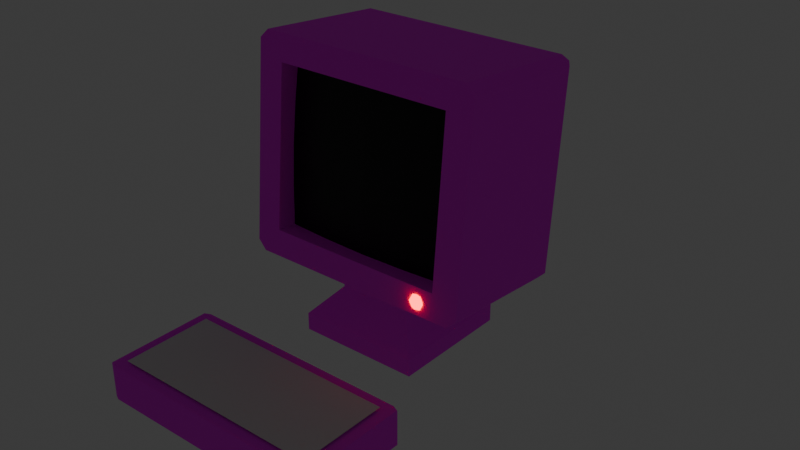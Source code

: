 # Source: computer.blend  (saved by Blender 4.0.36; exported with 4.5.12 LTS)
import bpy
from mathutils import Matrix  # noqa: F401  (used for matrix-valued properties, if any)

bpy.ops.wm.read_factory_settings(use_empty=True)
scene = bpy.context.scene
scene.name = 'Scene'

# ---- collections
col_collection = bpy.data.collections.new('Collection'); scene.collection.children.link(col_collection)

# ---- images (referenced by path relative to the original .blend; pixels are not part of the script)
import os
ASSET_DIR = os.environ.get("B2B_ASSET_DIR", "")  # directory of the original .blend (textures are referenced by path, not embedded)
HERE = os.path.dirname(os.path.abspath(__file__))  # packed textures are extracted next to this script under _unpacked/

def load_image(name, relpath, width, height, colorspace="sRGB"):
    """Load a texture the original file referenced (path relative to the .blend, or extracted next to this script)."""
    p = next((c for c in (os.path.join(HERE, relpath), os.path.join(ASSET_DIR, relpath)) if relpath and os.path.exists(c)), "")
    if p:
        img = bpy.data.images.load(p, check_existing=True)
        img.name = name
    else:  # same state as the original file: an image datablock whose file is absent (Cycles renders it pink)
        img = bpy.data.images.new(name, width, height)
        img.source = "FILE"
        img.filepath = "//" + (relpath or name)
    img.colorspace_settings.name = colorspace
    return img
img_office_wall_jpg = load_image('office_wall.jpg', 'office_wall.jpg', 1024, 1024, 'sRGB')

# ---- materials (node trees are filled in below, after node groups)
mat_plastic = bpy.data.materials.new('Plastic')
mat_plastic.use_transparent_shadow = False
mat_material_002 = bpy.data.materials.new('Material.002')
mat_material_002.use_transparent_shadow = False
mat_material = bpy.data.materials.new('Material')
mat_material.alpha_threshold = 0.0
mat_material.use_transparent_shadow = False
mat_material.roughness = 0.5
mat_material.line_color = (0.0, 0.0, 0.0, 1.0)
mat_keyboard = bpy.data.materials.new('Keyboard')
mat_keyboard.use_transparent_shadow = False

# ---- material node trees
mat_plastic.use_nodes = True; mat_plastic.node_tree.nodes.clear()
_N = mat_plastic.node_tree.nodes; _L = mat_plastic.node_tree.links
n0 = _N.new('ShaderNodeBsdfPrincipled'); n0.name = 'Principled BSDF'; n0.location = (10, 300)
n0.inputs[2].default_value = 1.0
n0.inputs[3].default_value = 1.45
n1 = _N.new('ShaderNodeOutputMaterial'); n1.name = 'Material Output'; n1.location = (300, 300)
n2 = _N.new('ShaderNodeTexImage'); n2.name = 'Image Texture'; n2.location = (-291, 163)
n2.image = img_office_wall_jpg
n2.interpolation = 'Closest'
_L.new(n0.outputs[0], n1.inputs[0])
_L.new(n2.outputs[0], n0.inputs[0])
n1.is_active_output = True
mat_material_002.use_nodes = True; mat_material_002.node_tree.nodes.clear()
_N = mat_material_002.node_tree.nodes; _L = mat_material_002.node_tree.links
n0 = _N.new('ShaderNodeOutputMaterial'); n0.name = 'Material Output'; n0.location = (300, 300)
n1 = _N.new('ShaderNodeBsdfPrincipled'); n1.name = 'Principled BSDF'; n1.location = (10, 300)
n1.inputs[0].default_value = (1.0, 0.0, 0.0, 1.0)
n1.inputs[3].default_value = 1.45
n1.inputs[27].default_value = (2.0, 0.0, 0.0, 1.0)
n1.inputs[28].default_value = 5.0
_L.new(n1.outputs[0], n0.inputs[0])
n0.is_active_output = True
mat_material.use_nodes = True; mat_material.node_tree.nodes.clear()
_N = mat_material.node_tree.nodes; _L = mat_material.node_tree.links
n0 = _N.new('ShaderNodeOutputMaterial'); n0.name = 'Material Output'; n0.location = (-185, 304)
n1 = _N.new('ShaderNodeBsdfPrincipled'); n1.name = 'Principled BSDF'; n1.location = (-475, 304)
n1.inputs[0].default_value = (0.0, 0.0, 0.0, 1.0)
n1.inputs[3].default_value = 1.45
_L.new(n1.outputs[0], n0.inputs[0])
n0.is_active_output = True
mat_keyboard.use_nodes = True; mat_keyboard.node_tree.nodes.clear()
_N = mat_keyboard.node_tree.nodes; _L = mat_keyboard.node_tree.links
n0 = _N.new('ShaderNodeBsdfPrincipled'); n0.name = 'Principled BSDF'; n0.location = (10, 300)
n0.inputs[3].default_value = 1.45
n1 = _N.new('ShaderNodeOutputMaterial'); n1.name = 'Material Output'; n1.location = (300, 300)
_L.new(n0.outputs[0], n1.inputs[0])
n1.is_active_output = True

# ---- world
world_world = bpy.data.worlds.new('World'); scene.world = world_world
world_world.use_nodes = True; world_world.node_tree.nodes.clear()
_N = world_world.node_tree.nodes; _L = world_world.node_tree.links
n0 = _N.new('ShaderNodeOutputWorld'); n0.name = 'World Output'; n0.location = (300, 300)
n1 = _N.new('ShaderNodeBackground'); n1.name = 'Background'; n1.location = (10, 300)
n1.inputs[0].default_value = (0.05088, 0.05088, 0.05088, 1.0)
_L.new(n1.outputs[0], n0.inputs[0])
n0.is_active_output = True
world_world.color = (0.05088, 0.05088, 0.05088)
world_world.use_sun_shadow = False
world_world.sun_shadow_jitter_overblur = 0.0

# ---- meshes
me_cube_002 = bpy.data.meshes.new('Cube.002')
me_cube_002.from_pydata([(-0.5108, -0.2539, -0.4513), (-0.5108, -0.2539, 0.4513), (0.5108, -0.2539, -0.4513), (0.5108, -0.2539, 0.4513), (-0.39, 0.8661, -0.25), (-0.39, 0.8661, 0.25), (0.39, 0.8661, -0.25), (0.39, 0.8661, 0.25), (0.5108, -0.1092, 0.4513), (0.5108, -0.1092, -0.4513), (-0.5108, -0.1092, -0.4513), (-0.5108, -0.1092, 0.4513), (-0.61, 0.5161, -0.6), (-0.66, 0.5161, -0.55), (-0.6361, 0.5472, -0.569), (-0.66, 0.5161, 0.55), (-0.61, 0.5161, 0.6), (-0.6361, 0.5472, 0.569), (0.66, 0.5161, -0.55), (0.61, 0.5161, -0.6), (0.6361, 0.5472, -0.569), (0.61, 0.5161, 0.6), (0.66, 0.5161, 0.55), (0.6361, 0.5472, 0.569), (0.66, -0.2539, 0.55), (0.61, -0.2539, 0.6), (0.6246, -0.2539, 0.5647), (0.61, -0.2539, -0.6), (0.66, -0.2539, -0.55), (0.6246, -0.2539, -0.5647), (-0.66, -0.2539, -0.55), (-0.61, -0.2539, -0.6), (-0.6246, -0.2539, -0.5647), (-0.61, -0.2539, 0.6), (-0.66, -0.2539, 0.55), (-0.6246, -0.2539, 0.5647)], [], [(17, 16, 21, 23, 7, 5), (3, 1, 11, 8), (23, 22, 18, 20, 6, 7), (4, 5, 7, 6), (3, 2, 29, 28, 24, 26), (14, 13, 15, 17, 5, 4), (30, 34, 15, 13), (25, 21, 16, 33), (18, 22, 24, 28), (20, 19, 12, 14, 4, 6), (1, 3, 26, 25, 33, 35), (0, 1, 35, 34, 30, 32), (2, 0, 32, 31, 27, 29), (2, 3, 8, 9), (1, 0, 10, 11), (0, 2, 9, 10), (12, 13, 14), (15, 16, 17), (18, 19, 20), (21, 22, 23), (24, 25, 26), (27, 28, 29), (30, 31, 32), (33, 34, 35), (18, 28, 27, 19), (30, 13, 12, 31), (33, 16, 15, 34), (24, 22, 21, 25), (19, 27, 31, 12)])
_uv = me_cube_002.uv_layers.new(name='UVMap')
_uv.uv.foreach_set('vector', [0.008764, 0.366, 1.567e-08, 0.3586, 6.171e-10, 0.01412, 0.008764, 0.006761, 0.09883, 0.07624, 0.09883, 0.2965, 0.7511, 0.6612, 0.7511, 0.3727, 0.7919, 0.3727, 0.7919, 0.6612, 0.7677, 0.008764, 0.7765, 0.01412, 0.7765, 0.3247, 0.7677, 0.3301, 0.6777, 0.24, 0.6777, 0.09883, 0.24, 0.2965, 0.09883, 0.2965, 0.09883, 0.07624, 0.24, 0.07624, 0.3808, 0.3306, 0.6357, 0.3306, 0.6677, 0.3627, 0.6636, 0.3727, 0.353, 0.3727, 0.3488, 0.3627, 0.661, 0.7028, 0.6523, 0.6974, 0.6523, 0.3868, 0.661, 0.3815, 0.7511, 0.4715, 0.7511, 0.6127, 0.4348, 0.6974, 0.4348, 0.3868, 0.6523, 0.3868, 0.6523, 0.6974, 0.2174, 0.7313, -1.386e-08, 0.7313, 3.231e-08, 0.3868, 0.2174, 0.3868, 0.7765, 0.3247, 0.7765, 0.01412, 0.9939, 0.01412, 0.9939, 0.3247, 0.3301, 0.006761, 0.3388, 0.01412, 0.3388, 0.3586, 0.3301, 0.366, 0.24, 0.2965, 0.24, 0.07624, 0.3808, 0.04214, 0.3808, 0.3306, 0.3488, 0.3627, 0.3388, 0.3586, 0.3388, 0.01412, 0.3488, 0.01, 0.6357, 0.04214, 0.3808, 0.04214, 0.3488, 0.01, 0.353, 1.402e-09, 0.6636, -1.217e-08, 0.6677, 0.01, 0.6357, 0.3306, 0.6357, 0.04214, 0.6677, 0.01, 0.6777, 0.01412, 0.6777, 0.3586, 0.6677, 0.3627, 0.8328, 0.6276, 0.8328, 0.3727, 0.8737, 0.3727, 0.8737, 0.6276, 0.8737, 0.6276, 0.8737, 0.8824, 0.8328, 0.8824, 0.8328, 0.6276, 0.8328, 0.3727, 0.8328, 0.6612, 0.7919, 0.6612, 0.7919, 0.3727, 0.6565, 0.7074, 0.6523, 0.6974, 0.661, 0.7028, 0.6523, 0.3868, 0.6565, 0.3769, 0.661, 0.3815, 0.3334, 0.004197, 0.3388, 0.01412, 0.3301, 0.006761, 6.171e-10, 0.01412, 0.00544, 0.004197, 0.008764, 0.006761, 0.353, 0.3727, 0.3459, 0.3656, 0.3488, 0.3627, 0.6777, 0.3586, 0.6706, 0.3657, 0.6677, 0.3627, 0.6706, 0.007059, 0.6777, 0.01412, 0.6677, 0.01, 0.3459, 0.007083, 0.353, 1.402e-09, 0.3488, 0.01, 0.4348, 0.7454, 0.2174, 0.7454, 0.2174, 0.7313, 0.4348, 0.7313, 0.2174, 0.3727, 0.4348, 0.3727, 0.4348, 0.3868, 0.2174, 0.3868, 0.2174, 0.3868, 3.231e-08, 0.3868, 3.42e-08, 0.3727, 0.2174, 0.3727, 0.2174, 0.7454, -1.575e-08, 0.7454, -1.386e-08, 0.7313, 0.2174, 0.7313, 0.4348, 0.7313, 0.2174, 0.7313, 0.2174, 0.3868, 0.4348, 0.3868])
me_cube_002.materials.append(mat_plastic)
me_cube_002.update()
me_sphere = bpy.data.meshes.new('Sphere')
me_sphere.from_pydata([(0.025, 0.025, 0.03536), (0.03536, 0.03536, 0.0), (0.025, 0.025, -0.03536), (0.03536, 0.0, 0.03536), (0.05, 0.0, 0.0), (0.03536, 0.0, -0.03536), (0.025, -0.025, 0.03536), (0.03536, -0.03536, 0.0), (0.025, -0.025, -0.03536), (0.0, -0.03536, 0.03536), (0.0, -0.05, 0.0), (0.0, -0.03536, -0.03536), (-0.025, -0.025, 0.03536), (-0.03536, -0.03536, 0.0), (-0.025, -0.025, -0.03536), (0.0, 0.0, -0.05), (-0.03536, 0.0, 0.03536), (-0.05, 0.0, 0.0), (-0.03536, 0.0, -0.03536), (-0.025, 0.025, 0.03536), (-0.03536, 0.03536, 0.0), (-0.025, 0.025, -0.03536), (0.0, 0.0, 0.05), (0.0, 0.03536, 0.03536), (0.0, 0.05, 0.0), (0.0, 0.03536, -0.03536)], [], [(15, 25, 2), (24, 23, 0, 1), (25, 24, 1, 2), (23, 22, 0), (15, 2, 5), (1, 0, 3, 4), (2, 1, 4, 5), (0, 22, 3), (15, 5, 8), (4, 3, 6, 7), (5, 4, 7, 8), (3, 22, 6), (15, 8, 11), (7, 6, 9, 10), (8, 7, 10, 11), (6, 22, 9), (15, 11, 14), (10, 9, 12, 13), (11, 10, 13, 14), (9, 22, 12), (12, 22, 16), (15, 14, 18), (13, 12, 16, 17), (14, 13, 17, 18), (18, 17, 20, 21), (16, 22, 19), (15, 18, 21), (17, 16, 19, 20), (21, 20, 24, 25), (19, 22, 23), (15, 21, 25), (20, 19, 23, 24)])
_uv = me_sphere.uv_layers.new(name='UVMap')
_uv.uv.foreach_set('vector', [0.6875, 0.0, 0.75, 0.25, 0.625, 0.25, 0.75, 0.5, 0.75, 0.75, 0.625, 0.75, 0.625, 0.5, 0.75, 0.25, 0.75, 0.5, 0.625, 0.5, 0.625, 0.25, 0.75, 0.75, 0.6875, 1.0, 0.625, 0.75, 0.5625, 0.0, 0.625, 0.25, 0.5, 0.25, 0.625, 0.5, 0.625, 0.75, 0.5, 0.75, 0.5, 0.5, 0.625, 0.25, 0.625, 0.5, 0.5, 0.5, 0.5, 0.25, 0.625, 0.75, 0.5625, 1.0, 0.5, 0.75, 0.4375, 0.0, 0.5, 0.25, 0.375, 0.25, 0.5, 0.5, 0.5, 0.75, 0.375, 0.75, 0.375, 0.5, 0.5, 0.25, 0.5, 0.5, 0.375, 0.5, 0.375, 0.25, 0.5, 0.75, 0.4375, 1.0, 0.375, 0.75, 0.3125, 0.0, 0.375, 0.25, 0.25, 0.25, 0.375, 0.5, 0.375, 0.75, 0.25, 0.75, 0.25, 0.5, 0.375, 0.25, 0.375, 0.5, 0.25, 0.5, 0.25, 0.25, 0.375, 0.75, 0.3125, 1.0, 0.25, 0.75, 0.1875, 0.0, 0.25, 0.25, 0.125, 0.25, 0.25, 0.5, 0.25, 0.75, 0.125, 0.75, 0.125, 0.5, 0.25, 0.25, 0.25, 0.5, 0.125, 0.5, 0.125, 0.25, 0.25, 0.75, 0.1875, 1.0, 0.125, 0.75, 0.125, 0.75, 0.0625, 1.0, 0.0, 0.75, 0.0625, 0.0, 0.125, 0.25, 0.0, 0.25, 0.125, 0.5, 0.125, 0.75, 0.0, 0.75, 0.0, 0.5, 0.125, 0.25, 0.125, 0.5, 0.0, 0.5, 0.0, 0.25, 1.0, 0.25, 1.0, 0.5, 0.875, 0.5, 0.875, 0.25, 1.0, 0.75, 0.9375, 1.0, 0.875, 0.75, 0.9375, 0.0, 1.0, 0.25, 0.875, 0.25, 1.0, 0.5, 1.0, 0.75, 0.875, 0.75, 0.875, 0.5, 0.875, 0.25, 0.875, 0.5, 0.75, 0.5, 0.75, 0.25, 0.875, 0.75, 0.8125, 1.0, 0.75, 0.75, 0.8125, 0.0, 0.875, 0.25, 0.75, 0.25, 0.875, 0.5, 0.875, 0.75, 0.75, 0.75, 0.75, 0.5])
me_sphere.materials.append(mat_material_002)
me_sphere.update()
me_cube_003 = bpy.data.meshes.new('Cube.003')
me_cube_003.from_pydata([(0.5108, -0.1379, 0.4513), (0.5108, -0.1379, -0.4513), (-0.5108, -0.1379, -0.4513), (-0.5108, -0.1379, 0.4513), (0.5108, -0.1524, 0.2256), (0.5108, -0.1582, 0.0), (0.5108, -0.1524, -0.2256), (-0.2554, -0.1572, -0.4513), (2.98e-08, -0.1652, -0.4513), (0.2554, -0.1572, -0.4513), (0.2554, -0.1572, 0.4513), (-2.98e-08, -0.1652, 0.4513), (-0.2554, -0.1572, 0.4513), (-0.5108, -0.1524, 0.2256), (-0.5108, -0.1582, 0.0), (-0.5108, -0.1524, -0.2256), (0.2554, -0.1775, -0.2256), (-2.98e-08, -0.1881, -0.2256), (-0.2554, -0.1775, -0.2256), (0.2554, -0.1856, 0.0), (-2.98e-08, -0.1977, 0.0), (-0.2554, -0.1856, 0.0), (0.2554, -0.1775, 0.2256), (-2.98e-08, -0.1881, 0.2256), (-0.2554, -0.1775, 0.2256)], [], [(24, 12, 3, 13), (7, 18, 15, 2), (18, 21, 14, 15), (21, 24, 13, 14), (1, 6, 16, 9), (9, 16, 17, 8), (8, 17, 18, 7), (6, 5, 19, 16), (16, 19, 20, 17), (17, 20, 21, 18), (5, 4, 22, 19), (19, 22, 23, 20), (20, 23, 24, 21), (4, 0, 10, 22), (22, 10, 11, 23), (23, 11, 12, 24)])
_uv = me_cube_003.uv_layers.new(name='UVMap')
_uv.uv.foreach_set('vector', [0.2507, 0.7371, 0.2507, 0.9574, 0.001415, 0.9574, 0.001415, 0.7371, 0.2507, 0.07637, 0.2507, 0.2966, 0.001415, 0.2966, 0.001415, 0.07637, 0.2507, 0.2966, 0.2507, 0.5169, 0.001415, 0.5169, 0.001415, 0.2966, 0.2507, 0.5169, 0.2507, 0.7371, 0.001415, 0.7371, 0.001415, 0.5169, 0.9986, 0.07637, 0.9986, 0.2966, 0.7493, 0.2966, 0.7493, 0.07637, 0.7493, 0.07637, 0.7493, 0.2966, 0.5, 0.2966, 0.5, 0.07637, 0.5, 0.07637, 0.5, 0.2966, 0.2507, 0.2966, 0.2507, 0.07637, 0.9986, 0.2966, 0.9986, 0.5169, 0.7493, 0.5169, 0.7493, 0.2966, 0.7493, 0.2966, 0.7493, 0.5169, 0.5, 0.5169, 0.5, 0.2966, 0.5, 0.2966, 0.5, 0.5169, 0.2507, 0.5169, 0.2507, 0.2966, 0.9986, 0.5169, 0.9986, 0.7371, 0.7493, 0.7371, 0.7493, 0.5169, 0.7493, 0.5169, 0.7493, 0.7371, 0.5, 0.7371, 0.5, 0.5169, 0.5, 0.5169, 0.5, 0.7371, 0.2507, 0.7371, 0.2507, 0.5169, 0.9986, 0.7371, 0.9986, 0.9574, 0.7493, 0.9574, 0.7493, 0.7371, 0.7493, 0.7371, 0.7493, 0.9574, 0.5, 0.9574, 0.5, 0.7371, 0.5, 0.7371, 0.5, 0.9574, 0.2507, 0.9574, 0.2507, 0.7371])
me_cube_003.materials.append(mat_material)
me_cube_003.update()
me_cube = bpy.data.meshes.new('Cube')
me_cube.from_pydata([(-0.6552, 0.31, 3.725e-09), (-0.6052, 0.26, 0.2), (-0.6552, -0.31, 3.725e-09), (-0.6052, -0.26, 0.2), (0.6552, 0.31, 3.725e-09), (0.6052, 0.26, 0.2), (0.6552, -0.31, 3.725e-09), (0.6052, -0.26, 0.2), (-0.6552, 0.31, 0.2), (-0.6552, -0.31, 0.2), (0.6552, -0.31, 0.2), (0.6552, 0.31, 0.2)], [], [(0, 8, 9, 2), (2, 9, 10, 6), (6, 10, 11, 4), (4, 11, 8, 0), (2, 6, 4, 0), (7, 3, 1, 5), (1, 3, 9, 8), (3, 7, 10, 9), (7, 5, 11, 10), (5, 1, 8, 11)])
_uv = me_cube.uv_layers.new(name='UVMap')
_uv.uv.foreach_set('vector', [0.8913, 0.337, 1.0, 0.337, 1.0, 0.6739, 0.8913, 0.6739, 0.7826, 0.7122, 0.6739, 0.7122, 0.6739, 2.936e-09, 0.7826, -1.815e-09, 1.0, 0.337, 0.8913, 0.337, 0.8913, 9.631e-09, 1.0, 4.879e-09, 0.7826, -1.815e-09, 0.8913, -6.566e-09, 0.8913, 0.7122, 0.7826, 0.7122, 3.113e-08, 0.7122, 0.0, 0.0, 0.337, 1.766e-08, 0.337, 0.7122, 0.6467, 0.02717, 0.6467, 0.685, 0.3641, 0.685, 0.3641, 0.02717, 0.3641, 0.685, 0.6467, 0.685, 0.6739, 0.7122, 0.337, 0.7122, 0.6467, 0.685, 0.6467, 0.02717, 0.6739, 0.0, 0.6739, 0.7122, 0.6467, 0.02717, 0.3641, 0.02717, 0.337, 0.0, 0.6739, 0.0, 0.3641, 0.02717, 0.3641, 0.685, 0.337, 0.7122, 0.337, 0.0])
me_cube.materials.append(mat_plastic)
me_cube.materials.append(mat_keyboard)
me_cube.update()
me_cube_001 = bpy.data.meshes.new('Cube.001')
me_cube_001.from_pydata([(-0.35, -0.35, 0.105), (-0.21, -0.21, 0.4725), (-0.35, 0.35, 0.105), (-0.21, 0.21, 0.4725), (0.35, -0.35, 0.105), (0.21, -0.21, 0.4725), (0.35, 0.35, 0.105), (0.21, 0.21, 0.4725), (-0.21, -0.21, 0.2625), (-0.21, 0.21, 0.2625), (0.21, 0.21, 0.2625), (0.21, -0.21, 0.2625), (-0.35, 0.35, 0.005), (-0.35, -0.35, 0.005), (0.35, 0.35, 0.005), (0.35, -0.35, 0.005)], [], [(8, 1, 3, 9), (9, 3, 7, 10), (10, 7, 5, 11), (11, 5, 1, 8), (0, 2, 12, 13), (7, 3, 1, 5), (4, 11, 8, 0), (6, 10, 11, 4), (2, 9, 10, 6), (0, 8, 9, 2), (12, 14, 15, 13), (6, 4, 15, 14), (4, 0, 13, 15), (2, 6, 14, 12)])
_uv = me_cube_001.uv_layers.new(name='UVMap')
_uv.uv.foreach_set('vector', [0.942, 0.7273, 0.8057, 0.7273, 0.8057, 0.4545, 0.942, 0.4545, 0.8057, 0.7273, 0.6693, 0.7273, 0.6693, 0.4545, 0.8057, 0.4545, 0.3966, 0.7273, 0.5329, 0.7273, 0.5329, 1.0, 0.3966, 1.0, 0.5329, 0.7273, 0.6693, 0.7273, 0.6693, 1.0, 0.5329, 1.0, 0.2018, 0.4545, 0.2018, 0.9091, 0.1368, 0.9091, 0.1368, 0.4545, 0.6693, 0.7273, 0.3966, 0.7273, 0.3966, 0.4545, 0.6693, 0.4545, 0.4545, 1.609e-09, 0.5914, 0.09091, 0.5914, 0.3636, 0.4545, 0.4545, 0.5914, -4.373e-09, 0.7282, 0.09091, 0.7282, 0.3636, 0.5914, 0.4545, 0.8651, 0.4545, 0.7282, 0.3636, 0.7282, 0.09091, 0.8651, 5.142e-09, 0.1368, 0.9091, 3.548e-09, 0.8182, -8.374e-09, 0.5455, 0.1368, 0.4545, 0.4545, 0.4545, 0.0, 0.4545, 0.0, 4.295e-08, 0.4545, 0.0, 0.3316, 0.4545, 0.3316, 0.9091, 0.2667, 0.9091, 0.2667, 0.4545, 0.3966, 0.4545, 0.3966, 0.9091, 0.3316, 0.9091, 0.3316, 0.4545, 0.2667, 0.4545, 0.2667, 0.9091, 0.2018, 0.9091, 0.2018, 0.4545])
me_cube_001.materials.append(mat_plastic)
me_cube_001.update()
me_cube_004 = bpy.data.meshes.new('Cube.004')
me_cube_004.from_pydata([(-0.1417, -0.175, 0.02277), (-0.1417, -0.175, 0.1428), (-0.1417, 0.175, 0.02277), (-0.1417, 0.175, 0.1428), (0.1418, -0.175, 0.02277), (0.1418, -0.175, 0.1428), (0.1418, 0.175, 0.02277), (0.1418, 0.175, 0.1428), (-0.1417, 0.175, -0.003948), (-0.1417, -0.175, -0.003948), (0.1418, 0.175, -0.003948), (0.1418, -0.175, -0.003948)], [], [(0, 1, 3, 2), (2, 3, 7, 6), (6, 7, 5, 4), (4, 5, 1, 0), (2, 6, 10, 8), (7, 3, 1, 5), (8, 10, 11, 9), (0, 2, 8, 9), (6, 4, 11, 10), (4, 0, 9, 11)])
_uv = me_cube_004.uv_layers.new(name='UVMap')
_uv.uv.foreach_set('vector', [0.4286, 1.0, 0.2143, 1.0, 0.2143, 0.5, 0.4286, 0.5, 0.6429, 0.95, 0.4286, 0.95, 0.4286, 0.5, 0.6429, 0.5, 5.683e-10, 0.5, 0.2143, 0.5, 0.2143, 1.0, 2.242e-08, 1.0, 0.6429, 0.5, 0.8571, 0.5, 0.8571, 0.95, 0.6429, 0.95, 0.9049, 0.95, 0.9049, 0.5, 0.9526, 0.5, 0.9526, 0.95, -1.064e-08, 8.515e-08, 0.45, 1.617e-09, 0.45, 0.5, 1.121e-08, 0.5, 0.45, 8.677e-08, 0.9, 3.234e-09, 0.9, 0.5, 0.45, 0.5, 0.9477, -1.149e-09, 0.9477, 0.5, 0.9, 0.5, 0.9, 3.934e-08, 0.9954, -9.37e-10, 0.9954, 0.5, 0.9477, 0.5, 0.9477, 1.149e-09, 0.9049, 0.5, 0.9049, 0.95, 0.8571, 0.95, 0.8571, 0.5])
me_cube_004.materials.append(mat_plastic)
me_cube_004.update()
me_plane = bpy.data.meshes.new('Plane')
me_plane.from_pydata([(-0.5906, -0.25, 0.0), (0.5906, -0.25, 0.0), (-0.5906, 0.25, 0.0), (0.5906, 0.25, 0.0)], [], [(0, 1, 3, 2)])
_uv = me_plane.uv_layers.new(name='UVMap')
_uv.uv.foreach_set('vector', [0.0, 0.0, 1.0, 0.0, 1.0, 1.0, 0.0, 1.0])
me_plane.update()

# ---- objects
ob_cube = bpy.data.objects.new('Cube', me_cube_002)
ob_sphere = bpy.data.objects.new('Sphere', me_sphere)
ob_cube_001 = bpy.data.objects.new('Cube.001', me_cube_003)
ob_cube_002 = bpy.data.objects.new('Cube.002', me_cube)
ob_cube_003 = bpy.data.objects.new('Cube.003', me_cube_001)
ob_cube_004 = bpy.data.objects.new('Cube.004', me_cube_004)
ob_plane = bpy.data.objects.new('Plane', me_plane)

# ---- transforms, parenting, visibility, modifiers, constraints
ob_cube.location = (0.0, 0.01511, 0.9926)
ob_cube.rotation_euler = (-0.08727, -0.0, 0.0)
ob_sphere.location = (0.42, -0.2602, 0.4847)
ob_sphere.rotation_euler = (-0.08727, -0.0, 0.0)
ob_cube_001.location = (0.0, 0.01511, 0.9926)
ob_cube_001.rotation_euler = (-0.08727, -0.0, 0.0)
ob_cube_002.location = (0.0, -1.0, 0.0)
_m = ob_cube_002.modifiers.new('Bevel', 'BEVEL')
_m.width = 2.5
_m.width_pct = 2.5
_m.limit_method = 'NONE'
_m.offset_type = 'PERCENT'
ob_cube_003.location = (0.0, 0.1, 0.0)
ob_cube_004.location = (1.0, -1.0, 0.01)
_m = ob_cube_004.modifiers.new('Bevel', 'BEVEL')
_m.width = 20.0
_m.width_pct = 20.0
_m.limit_method = 'NONE'
_m.offset_type = 'PERCENT'
ob_plane.location = (0.0, -1.0, 0.2123)

# ---- collection membership
col_collection.objects.link(ob_cube)
col_collection.objects.link(ob_sphere)
col_collection.objects.link(ob_cube_001)
col_collection.objects.link(ob_cube_002)
col_collection.objects.link(ob_cube_003)
col_collection.objects.link(ob_cube_004)
col_collection.objects.link(ob_plane)

# ---- scene / render settings (as saved in the file)
scene.frame_start = 1; scene.frame_end = 250; scene.frame_set(2)
scene.render.engine = 'BLENDER_EEVEE_NEXT'
scene.cycles.sampling_pattern = 'TABULATED_SOBOL'
bpy.context.view_layer.update()

# ---- added for rendering (the .blend has no active camera): camera
cam_auto = bpy.data.cameras.new('AutoCamera')
cam_auto.lens = 50.0
cam_auto.sensor_width = 36.0
cam_auto.clip_end = 1000.0
ob_auto_camera = bpy.data.objects.new('AutoCamera', cam_auto)
scene.collection.objects.link(ob_auto_camera)
ob_auto_camera.location = (3.29061, -3.84957, 3.24603)
ob_auto_camera.rotation_euler = (1.09748, -7.21219e-08, 0.694738)
scene.camera = ob_auto_camera
bpy.context.view_layer.update()
